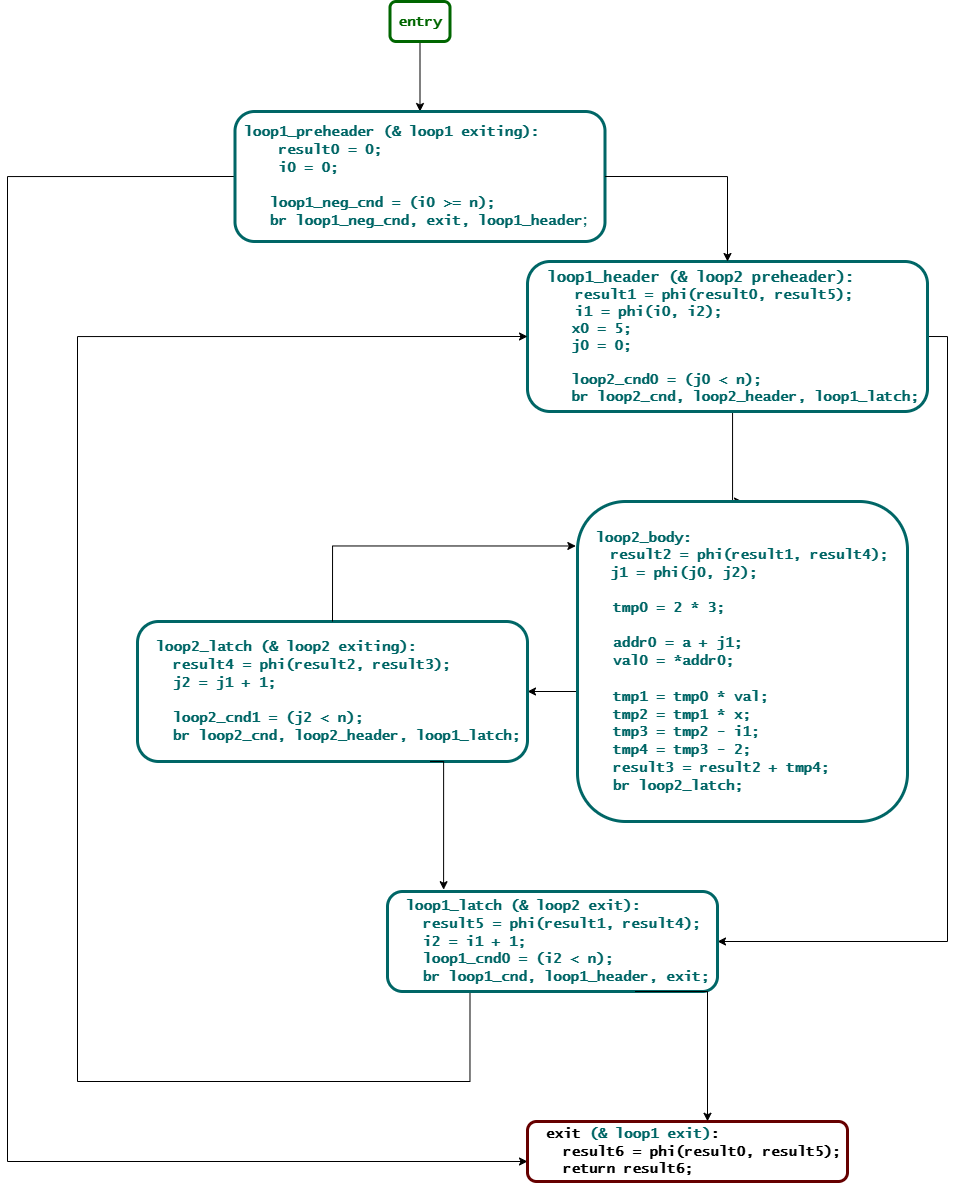

The diagram above was exported from draw.io. Its source (the exported page's mxGraphModel, read from the mxfile embedded in the PNG):
<mxGraphModel dx="2156" dy="1212" grid="1" gridSize="10" guides="1" tooltips="1" connect="1" arrows="1" fold="1" page="1" pageScale="1" pageWidth="827" pageHeight="1169" math="0" shadow="0">
  <root>
    <mxCell id="0" />
    <mxCell id="1" parent="0" />
    <mxCell id="6OLOwQCi1HFaq8zv6LIj-1" edge="1" parent="1" source="6OLOwQCi1HFaq8zv6LIj-2" style="edgeStyle=orthogonalEdgeStyle;rounded=0;orthogonalLoop=1;jettySize=auto;html=1;exitX=0.5;exitY=1;exitDx=0;exitDy=0;fontFamily=Helvetica;fontSize=14;fontColor=#006666;labelBackgroundColor=none;" target="6OLOwQCi1HFaq8zv6LIj-4">
      <mxGeometry relative="1" as="geometry" />
    </mxCell>
    <mxCell id="6OLOwQCi1HFaq8zv6LIj-2" parent="1" style="rounded=1;whiteSpace=wrap;html=1;labelBackgroundColor=none;strokeWidth=3;fontSize=14;strokeColor=#006600;fontColor=#006600;" value="&lt;b&gt;&lt;font face=&quot;Lucida Console&quot;&gt;entry&lt;/font&gt;&lt;/b&gt;" vertex="1">
      <mxGeometry height="40" width="60" x="582.5" y="220" as="geometry" />
    </mxCell>
    <mxCell id="6OLOwQCi1HFaq8zv6LIj-3" edge="1" parent="1" source="6OLOwQCi1HFaq8zv6LIj-4" style="edgeStyle=orthogonalEdgeStyle;rounded=0;orthogonalLoop=1;jettySize=auto;html=1;exitX=0;exitY=0.5;exitDx=0;exitDy=0;entryX=-0.003;entryY=0.657;entryDx=0;entryDy=0;fontFamily=Helvetica;fontSize=14;fontColor=#006666;labelBackgroundColor=none;entryPerimeter=0;" target="6OLOwQCi1HFaq8zv6LIj-15">
      <mxGeometry relative="1" as="geometry">
        <Array as="points">
          <mxPoint x="200" y="395" />
          <mxPoint x="200" y="1380" />
          <mxPoint x="720" y="1380" />
        </Array>
      </mxGeometry>
    </mxCell>
    <mxCell id="6OLOwQCi1HFaq8zv6LIj-4" parent="1" style="rounded=1;whiteSpace=wrap;html=1;strokeColor=#006666;strokeWidth=3;align=left;verticalAlign=middle;fontFamily=Helvetica;fontSize=14;fontColor=#006666;labelBackgroundColor=none;fillColor=default;" value="&lt;div&gt;&lt;b&gt;&amp;nbsp;&amp;nbsp;&lt;font face=&quot;Lucida Console&quot;&gt;loop1_preheader (&amp;amp; loop1 exiting)&lt;/font&gt;&lt;/b&gt;&lt;b style=&quot;color: light-dark(rgb(0, 102, 102), rgb(98, 186, 186)); background-color: transparent;&quot;&gt;&lt;font face=&quot;Lucida Console&quot;&gt;:&lt;/font&gt;&lt;/b&gt;&lt;div&gt;&lt;/div&gt;&lt;b&gt;&lt;font face=&quot;Lucida Console&quot;&gt;&amp;nbsp; &amp;nbsp;&amp;nbsp;&lt;span style=&quot;background-color: transparent;&quot;&gt;&amp;nbsp;result0&lt;/span&gt;&lt;/font&gt;&lt;/b&gt;&lt;b style=&quot;background-color: transparent; color: light-dark(rgb(0, 102, 102), rgb(98, 186, 186));&quot;&gt;&lt;font face=&quot;Lucida Console&quot;&gt;&lt;span style=&quot;background-color: transparent;&quot;&gt;&amp;nbsp;= 0;&lt;/span&gt;&lt;/font&gt;&lt;/b&gt;&lt;/div&gt;&lt;div&gt;&lt;b&gt;&lt;font face=&quot;Lucida Console&quot;&gt;&amp;nbsp; &amp;nbsp; &amp;nbsp;i0&lt;/font&gt;&lt;/b&gt;&lt;b style=&quot;background-color: transparent; color: light-dark(rgb(0, 102, 102), rgb(98, 186, 186));&quot;&gt;&lt;font face=&quot;Lucida Console&quot;&gt;&amp;nbsp;= 0;&lt;/font&gt;&lt;/b&gt;&lt;/div&gt;&lt;div&gt;&lt;b&gt;&lt;font face=&quot;Lucida Console&quot;&gt;&lt;br&gt;&lt;/font&gt;&lt;/b&gt;&lt;/div&gt;&lt;div&gt;&lt;b&gt;&lt;font face=&quot;Lucida Console&quot;&gt;&amp;nbsp; &amp;nbsp; loop1_neg_cnd = (i0 &amp;gt;= n);&lt;/font&gt;&lt;/b&gt;&lt;/div&gt;&lt;div&gt;&lt;b&gt;&lt;font face=&quot;Lucida Console&quot;&gt;&amp;nbsp; &amp;nbsp; br loop1_neg_cnd, exit, loop1_header&lt;/font&gt;;&lt;/b&gt;&lt;/div&gt;" vertex="1">
      <mxGeometry height="130" width="370" x="427.5" y="330" as="geometry" />
    </mxCell>
    <mxCell id="KMq4ddJGCLJN-HF9etW0-1" edge="1" parent="1" source="6OLOwQCi1HFaq8zv6LIj-6" style="edgeStyle=orthogonalEdgeStyle;rounded=0;orthogonalLoop=1;jettySize=auto;html=1;exitX=1;exitY=0.5;exitDx=0;exitDy=0;entryX=1;entryY=0.5;entryDx=0;entryDy=0;" target="6OLOwQCi1HFaq8zv6LIj-14">
      <mxGeometry relative="1" as="geometry" />
    </mxCell>
    <mxCell id="KMq4ddJGCLJN-HF9etW0-2" edge="1" parent="1" source="6OLOwQCi1HFaq8zv6LIj-6" style="edgeStyle=orthogonalEdgeStyle;rounded=0;orthogonalLoop=1;jettySize=auto;html=1;exitX=0.5;exitY=1;exitDx=0;exitDy=0;entryX=0.5;entryY=0;entryDx=0;entryDy=0;" target="6OLOwQCi1HFaq8zv6LIj-10">
      <mxGeometry relative="1" as="geometry">
        <Array as="points">
          <mxPoint x="925" y="630" />
        </Array>
      </mxGeometry>
    </mxCell>
    <mxCell id="6OLOwQCi1HFaq8zv6LIj-6" parent="1" style="rounded=1;whiteSpace=wrap;html=1;strokeColor=#006666;strokeWidth=3;align=left;verticalAlign=middle;fontFamily=Helvetica;fontSize=13;fontColor=#006666;labelBackgroundColor=none;fillColor=default;autosizeText=1;" value="&lt;div style=&quot;font-size: 15px;&quot;&gt;&lt;b&gt;&lt;font face=&quot;Lucida Console&quot;&gt;&amp;nbsp; loop1_header (&amp;amp; loop2 preheader)&lt;/font&gt;&lt;/b&gt;&lt;b style=&quot;background-color: transparent; color: light-dark(rgb(0, 102, 102), rgb(98, 186, 186));&quot;&gt;&lt;font face=&quot;Lucida Console&quot;&gt;:&lt;/font&gt;&lt;/b&gt;&lt;/div&gt;&lt;div&gt;&lt;b style=&quot;background-color: transparent; color: light-dark(rgb(0, 102, 102), rgb(98, 186, 186));&quot;&gt;&lt;font face=&quot;Lucida Console&quot; style=&quot;font-size: 14px;&quot;&gt;&lt;span style=&quot;white-space: pre;&quot;&gt;&#09;&lt;/span&gt;&amp;nbsp;&amp;nbsp;result1 = phi(result0, result5);&lt;/font&gt;&lt;/b&gt;&lt;/div&gt;&lt;div&gt;&lt;b&gt;&lt;font face=&quot;Lucida Console&quot; style=&quot;font-size: 14px;&quot;&gt;&lt;span style=&quot;white-space: pre;&quot;&gt;&#09;&amp;nbsp;&lt;/span&gt;&amp;nbsp;i1 = phi(i0, i2);&lt;br&gt;&lt;/font&gt;&lt;/b&gt;&lt;/div&gt;&lt;div&gt;&lt;font style=&quot;font-size: 14px;&quot;&gt;&lt;b&gt;&lt;font face=&quot;Lucida Console&quot;&gt;&amp;nbsp; &amp;nbsp; &amp;nbsp;&lt;/font&gt;&lt;/b&gt;&lt;b style=&quot;background-color: transparent; color: light-dark(rgb(0, 102, 102), rgb(98, 186, 186));&quot;&gt;&lt;font face=&quot;Lucida Console&quot;&gt;x0 = 5;&amp;nbsp;&lt;/font&gt;&lt;/b&gt;&lt;/font&gt;&lt;/div&gt;&lt;div&gt;&lt;b&gt;&lt;font face=&quot;Lucida Console&quot; style=&quot;font-size: 14px;&quot;&gt;&amp;nbsp; &amp;nbsp; &amp;nbsp;j0 = 0;&lt;/font&gt;&lt;/b&gt;&lt;/div&gt;&lt;div&gt;&lt;b&gt;&lt;font face=&quot;Lucida Console&quot; style=&quot;font-size: 14px;&quot;&gt;&lt;br&gt;&lt;/font&gt;&lt;/b&gt;&lt;/div&gt;&lt;div&gt;&lt;b&gt;&lt;font face=&quot;Lucida Console&quot; style=&quot;font-size: 14px;&quot;&gt;&amp;nbsp; &amp;nbsp; &amp;nbsp;loop2_cnd0 = (j0 &amp;lt; n);&lt;/font&gt;&lt;/b&gt;&lt;/div&gt;&lt;div&gt;&lt;b&gt;&lt;font face=&quot;Lucida Console&quot; style=&quot;font-size: 14px;&quot;&gt;&amp;nbsp; &amp;nbsp; &amp;nbsp;br loop2_cnd, loop2_header, loop1_latch;&lt;/font&gt;&lt;/b&gt;&lt;/div&gt;" vertex="1">
      <mxGeometry height="150" width="400" x="720" y="480" as="geometry" />
    </mxCell>
    <mxCell id="KMq4ddJGCLJN-HF9etW0-3" edge="1" parent="1" source="6OLOwQCi1HFaq8zv6LIj-10" style="edgeStyle=orthogonalEdgeStyle;rounded=0;orthogonalLoop=1;jettySize=auto;html=1;exitX=0;exitY=0.5;exitDx=0;exitDy=0;entryX=1;entryY=0.5;entryDx=0;entryDy=0;" target="6OLOwQCi1HFaq8zv6LIj-12">
      <mxGeometry relative="1" as="geometry">
        <Array as="points">
          <mxPoint x="770" y="910" />
        </Array>
      </mxGeometry>
    </mxCell>
    <mxCell id="6OLOwQCi1HFaq8zv6LIj-10" parent="1" style="rounded=1;whiteSpace=wrap;html=1;strokeColor=#006666;strokeWidth=3;align=left;verticalAlign=middle;fontFamily=Helvetica;fontSize=14;fontColor=#006666;labelBackgroundColor=none;fillColor=default;" value="&lt;font face=&quot;Lucida Console&quot; style=&quot;&quot;&gt;&lt;b&gt;&amp;nbsp; loop2_body:&lt;/b&gt;&lt;/font&gt;&lt;div&gt;&lt;div&gt;&lt;b&gt;&amp;nbsp;&lt;font face=&quot;Lucida Console&quot;&gt;&lt;span style=&quot;white-space: pre;&quot;&gt;&#09;&lt;/span&gt;result2 = phi(result1, result4);&lt;/font&gt;&lt;font face=&quot;Lucida Console&quot;&gt;&lt;/font&gt;&lt;/b&gt;&lt;/div&gt;&lt;div&gt;&lt;b&gt;&lt;font face=&quot;Lucida Console&quot;&gt;&amp;nbsp;&lt;span style=&quot;white-space: pre;&quot;&gt;&#09;&lt;/span&gt;j1 = phi(j0, j2);&lt;br&gt;&lt;/font&gt;&lt;/b&gt;&lt;/div&gt;&lt;div&gt;&lt;br&gt;&lt;/div&gt;&lt;font face=&quot;Lucida Console&quot; style=&quot;&quot;&gt;&lt;b&gt;&amp;nbsp; &amp;nbsp; tmp0 = 2 * 3;&lt;br&gt;&amp;nbsp; &amp;nbsp; &amp;nbsp; &amp;nbsp;&amp;nbsp;&lt;br&gt;&amp;nbsp; &amp;nbsp; addr0 = a + j1;&lt;br&gt;&amp;nbsp; &amp;nbsp; val0 = *addr0;&lt;br&gt;&lt;br&gt;&amp;nbsp; &amp;nbsp; tmp1 = tmp0 * val;&lt;br&gt;&amp;nbsp; &amp;nbsp; tmp2 = tmp1 * x;&lt;br&gt;&amp;nbsp; &amp;nbsp; tmp3 = tmp2 - i1;&lt;br&gt;&amp;nbsp; &amp;nbsp; tmp4 = tmp3 - 2;&lt;br&gt;&amp;nbsp; &amp;nbsp; result3 = result2 + tmp4;&lt;/b&gt;&lt;/font&gt;&lt;div&gt;&lt;font face=&quot;Lucida Console&quot; style=&quot;&quot;&gt;&lt;b&gt;&amp;nbsp; &amp;nbsp; br loop2_latch;&lt;/b&gt;&lt;/font&gt;&lt;/div&gt;&lt;/div&gt;" vertex="1">
      <mxGeometry height="320" width="330" x="770" y="720" as="geometry" />
    </mxCell>
    <mxCell id="6OLOwQCi1HFaq8zv6LIj-12" parent="1" style="rounded=1;whiteSpace=wrap;html=1;strokeColor=#006666;strokeWidth=3;align=left;verticalAlign=middle;fontFamily=Helvetica;fontSize=14;fontColor=#006666;labelBackgroundColor=none;fillColor=default;" value="&lt;b&gt;&lt;font face=&quot;Lucida Console&quot;&gt;&amp;nbsp; loop2_latch (&amp;amp; loop2 exiting)&lt;/font&gt;&lt;/b&gt;&lt;b style=&quot;background-color: transparent; color: light-dark(rgb(0, 102, 102), rgb(98, 186, 186));&quot;&gt;&lt;font face=&quot;Lucida Console&quot;&gt;:&lt;/font&gt;&lt;/b&gt;&lt;div&gt;&lt;b&gt;&lt;font face=&quot;Lucida Console&quot;&gt;&amp;nbsp; &amp;nbsp;&amp;nbsp;&lt;/font&gt;&lt;/b&gt;&lt;b style=&quot;background-color: transparent; color: light-dark(rgb(0, 102, 102), rgb(98, 186, 186));&quot;&gt;&lt;font face=&quot;Lucida Console&quot;&gt;result4 = phi(result2, result3);&lt;/font&gt;&lt;/b&gt;&lt;div&gt;&lt;b&gt;&lt;font face=&quot;Lucida Console&quot;&gt;&amp;nbsp; &amp;nbsp; j2 = j1 + 1;&lt;/font&gt;&lt;/b&gt;&lt;/div&gt;&lt;div&gt;&lt;b&gt;&lt;font face=&quot;Lucida Console&quot;&gt;&lt;br&gt;&amp;nbsp; &amp;nbsp; loop2_cnd1 = (j2 &amp;lt; n);&lt;br&gt;&amp;nbsp; &amp;nbsp; br loop2_cnd, loop2_header, loop1_latch;&lt;/font&gt;&lt;/b&gt;&lt;/div&gt;&lt;/div&gt;" vertex="1">
      <mxGeometry height="140" width="390" x="330" y="840" as="geometry" />
    </mxCell>
    <mxCell id="6OLOwQCi1HFaq8zv6LIj-13" edge="1" parent="1" source="6OLOwQCi1HFaq8zv6LIj-14" style="edgeStyle=orthogonalEdgeStyle;rounded=0;orthogonalLoop=1;jettySize=auto;html=1;exitX=0.25;exitY=1;exitDx=0;exitDy=0;entryX=0;entryY=0.5;entryDx=0;entryDy=0;fontFamily=Helvetica;fontSize=14;fontColor=#006666;labelBackgroundColor=none;" target="6OLOwQCi1HFaq8zv6LIj-6">
      <mxGeometry relative="1" as="geometry">
        <Array as="points">
          <mxPoint x="663" y="1300" />
          <mxPoint x="270" y="1300" />
          <mxPoint x="270" y="555" />
        </Array>
      </mxGeometry>
    </mxCell>
    <mxCell id="6OLOwQCi1HFaq8zv6LIj-14" parent="1" style="rounded=1;whiteSpace=wrap;html=1;strokeColor=#006666;strokeWidth=3;align=left;verticalAlign=middle;fontFamily=Helvetica;fontSize=14;fontColor=#006666;labelBackgroundColor=none;fillColor=default;" value="&lt;div&gt;&lt;b&gt;&lt;font face=&quot;Lucida Console&quot;&gt;&amp;nbsp; loop1_latch (&amp;amp; loop2 exit):&lt;/font&gt;&lt;/b&gt;&lt;/div&gt;&lt;div&gt;&lt;b&gt;&lt;font face=&quot;Lucida Console&quot;&gt;&amp;nbsp; &amp;nbsp; result5 = phi(result1, result4);&lt;/font&gt;&lt;font face=&quot;Lucida Console&quot;&gt;&lt;/font&gt;&lt;/b&gt;&lt;/div&gt;&lt;div&gt;&lt;b style=&quot;background-color: transparent; color: light-dark(rgb(0, 102, 102), rgb(98, 186, 186));&quot;&gt;&lt;font face=&quot;Lucida Console&quot;&gt;&amp;nbsp; &amp;nbsp; i2 = i1 + 1;&lt;/font&gt;&lt;/b&gt;&lt;/div&gt;&lt;div&gt;&lt;b&gt;&lt;font face=&quot;Lucida Console&quot;&gt;&amp;nbsp; &amp;nbsp; loop1_cnd0 = (i2 &amp;lt; n);&lt;/font&gt;&lt;/b&gt;&lt;/div&gt;&lt;div&gt;&lt;b&gt;&lt;font face=&quot;Lucida Console&quot;&gt;&amp;nbsp; &amp;nbsp; br loop1_cnd,&amp;nbsp;&lt;/font&gt;&lt;/b&gt;&lt;b style=&quot;font-size: 10px;&quot;&gt;&lt;font face=&quot;Lucida Console&quot; style=&quot;font-size: 14px;&quot;&gt;loop1_header&lt;/font&gt;&lt;/b&gt;&lt;b&gt;&lt;font face=&quot;Lucida Console&quot;&gt;, exit;&lt;/font&gt;&lt;/b&gt;&lt;/div&gt;" vertex="1">
      <mxGeometry height="100" width="330" x="580" y="1110" as="geometry" />
    </mxCell>
    <mxCell id="6OLOwQCi1HFaq8zv6LIj-15" parent="1" style="rounded=1;whiteSpace=wrap;html=1;strokeWidth=3;align=left;verticalAlign=middle;fontFamily=Helvetica;fontSize=14;labelBackgroundColor=none;strokeColor=#660000;" value="&lt;div&gt;&lt;b&gt;&lt;font face=&quot;Lucida Console&quot;&gt;&amp;nbsp; exit&amp;nbsp;&lt;/font&gt;&lt;/b&gt;&lt;b style=&quot;background-color: transparent; color: rgb(0, 102, 102);&quot;&gt;&lt;font face=&quot;Lucida Console&quot;&gt;(&amp;amp; loop1 exit)&lt;/font&gt;&lt;/b&gt;&lt;b style=&quot;background-color: transparent; color: light-dark(rgb(0, 0, 0), rgb(255, 255, 255));&quot;&gt;&lt;font face=&quot;Lucida Console&quot;&gt;:&lt;/font&gt;&lt;/b&gt;&lt;/div&gt;&lt;div&gt;&lt;b&gt;&lt;font face=&quot;Lucida Console&quot;&gt;&amp;nbsp; &amp;nbsp; result6 = phi(result0, result5);&lt;/font&gt;&lt;font face=&quot;Lucida Console&quot;&gt;&lt;/font&gt;&lt;/b&gt;&lt;/div&gt;&lt;div&gt;&lt;b&gt;&lt;font face=&quot;Lucida Console&quot;&gt;&amp;nbsp; &amp;nbsp; return result6;&lt;/font&gt;&lt;/b&gt;&lt;/div&gt;" vertex="1">
      <mxGeometry height="60" width="320" x="720" y="1340" as="geometry" />
    </mxCell>
    <mxCell id="6OLOwQCi1HFaq8zv6LIj-16" edge="1" parent="1" source="6OLOwQCi1HFaq8zv6LIj-4" style="edgeStyle=orthogonalEdgeStyle;rounded=0;orthogonalLoop=1;jettySize=auto;html=1;exitX=1;exitY=0.5;exitDx=0;exitDy=0;fontFamily=Helvetica;fontSize=14;fontColor=#006666;labelBackgroundColor=none;entryX=0.5;entryY=0;entryDx=0;entryDy=0;" target="6OLOwQCi1HFaq8zv6LIj-6">
      <mxGeometry relative="1" as="geometry">
        <mxPoint x="916" y="570" as="targetPoint" />
      </mxGeometry>
    </mxCell>
    <mxCell id="6OLOwQCi1HFaq8zv6LIj-19" edge="1" parent="1" source="6OLOwQCi1HFaq8zv6LIj-12" style="edgeStyle=orthogonalEdgeStyle;rounded=0;orthogonalLoop=1;jettySize=auto;html=1;exitX=0.75;exitY=1;exitDx=0;exitDy=0;entryX=0.17;entryY=-0.018;entryDx=0;entryDy=0;entryPerimeter=0;fontFamily=Helvetica;fontSize=14;fontColor=#006666;labelBackgroundColor=none;" target="6OLOwQCi1HFaq8zv6LIj-14">
      <mxGeometry relative="1" as="geometry">
        <Array as="points">
          <mxPoint x="636" y="980" />
        </Array>
      </mxGeometry>
    </mxCell>
    <mxCell id="6OLOwQCi1HFaq8zv6LIj-20" edge="1" parent="1" source="6OLOwQCi1HFaq8zv6LIj-14" style="edgeStyle=orthogonalEdgeStyle;rounded=0;orthogonalLoop=1;jettySize=auto;html=1;exitX=0.75;exitY=1;exitDx=0;exitDy=0;entryX=0.565;entryY=-0.004;entryDx=0;entryDy=0;entryPerimeter=0;fontFamily=Helvetica;fontSize=14;fontColor=#006666;labelBackgroundColor=none;" target="6OLOwQCi1HFaq8zv6LIj-15">
      <mxGeometry relative="1" as="geometry">
        <Array as="points">
          <mxPoint x="900" y="1210" />
          <mxPoint x="900" y="1340" />
        </Array>
      </mxGeometry>
    </mxCell>
    <mxCell id="KMq4ddJGCLJN-HF9etW0-4" edge="1" parent="1" source="6OLOwQCi1HFaq8zv6LIj-12" style="edgeStyle=orthogonalEdgeStyle;rounded=0;orthogonalLoop=1;jettySize=auto;html=1;exitX=0.5;exitY=0;exitDx=0;exitDy=0;entryX=-0.005;entryY=0.139;entryDx=0;entryDy=0;entryPerimeter=0;" target="6OLOwQCi1HFaq8zv6LIj-10">
      <mxGeometry relative="1" as="geometry" />
    </mxCell>
  </root>
</mxGraphModel>